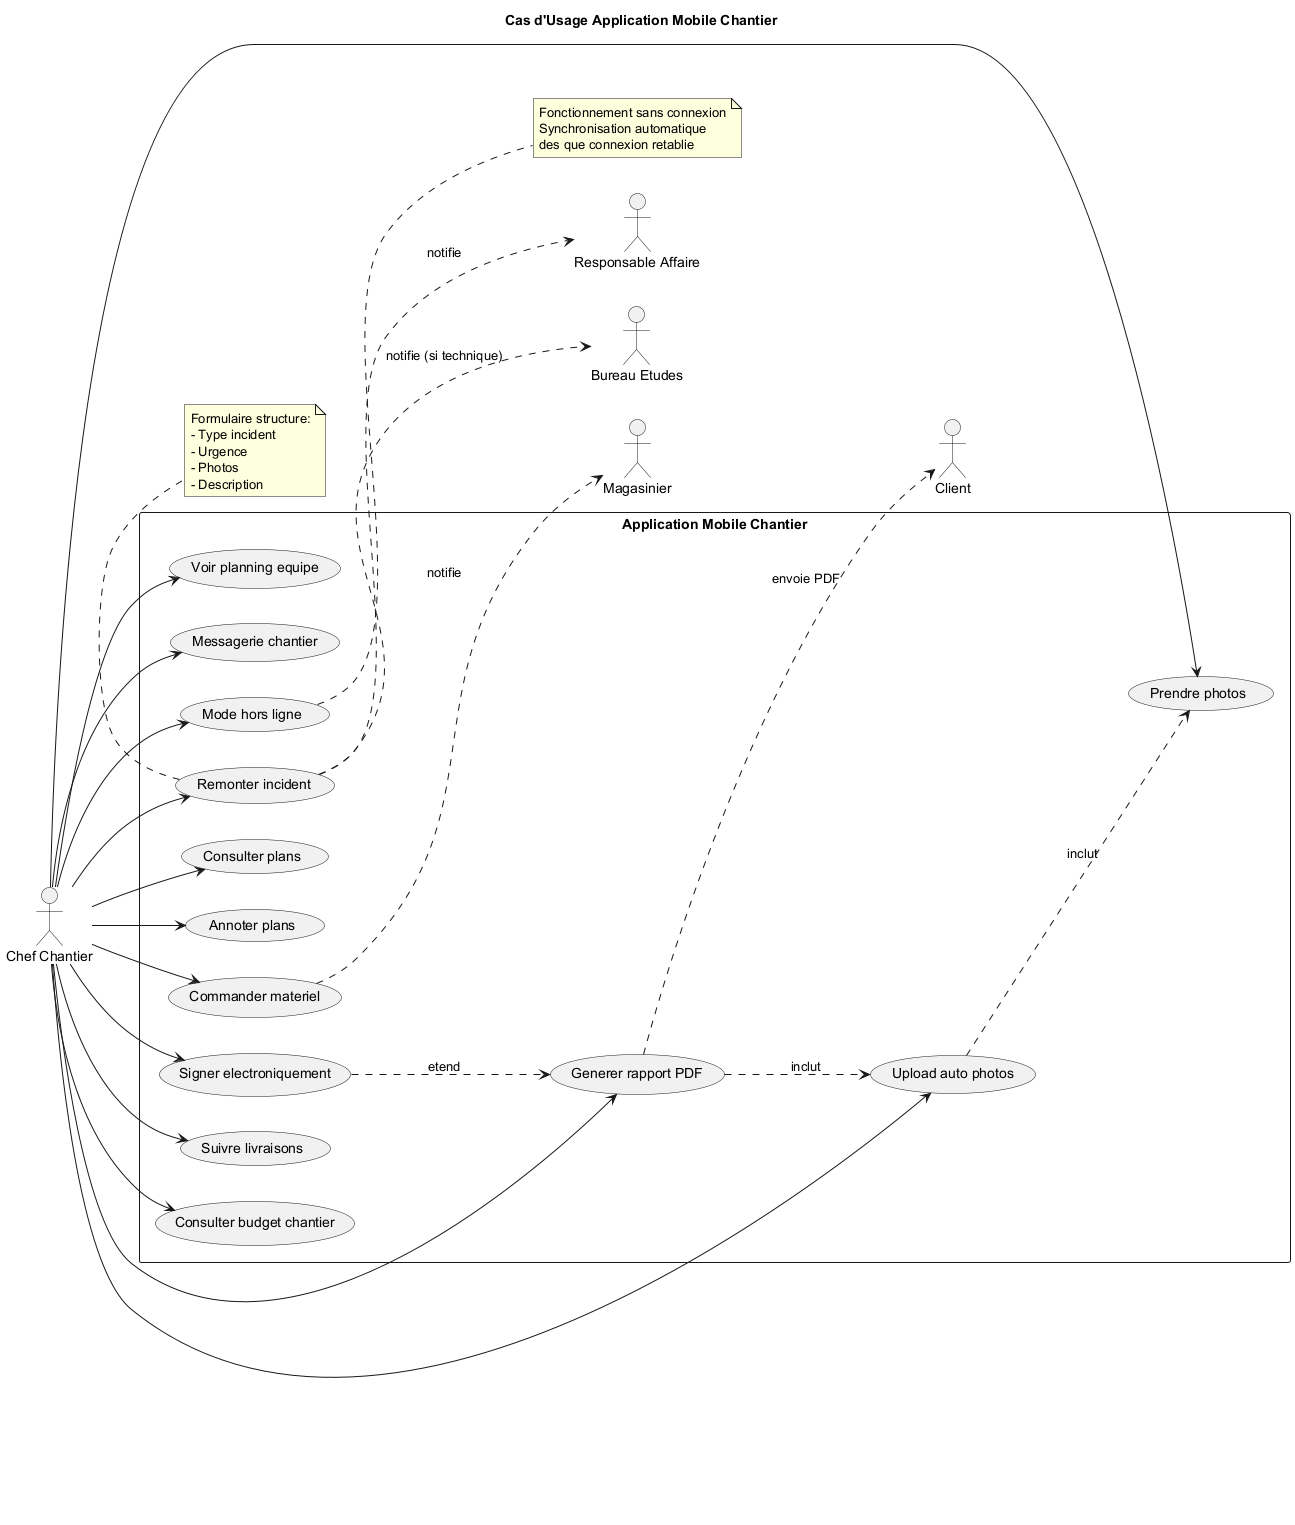

The diagram above was rendered by PlantUML. Its source (embedded in the PNG):
@startuml UseCase_Application_Mobile

title Cas d'Usage Application Mobile Chantier

left to right direction

actor "Chef Chantier" as Chef
actor "Responsable Affaire" as RA
actor "Bureau Etudes" as BE
actor "Magasinier" as Mag
actor "Client" as Client

rectangle "Application Mobile Chantier" {

  usecase "Consulter plans" as UC1
  usecase "Annoter plans" as UC2
  usecase "Prendre photos" as UC3
  usecase "Upload auto photos" as UC4
  usecase "Generer rapport PDF" as UC5
  usecase "Signer electroniquement" as UC6
  usecase "Remonter incident" as UC7
  usecase "Commander materiel" as UC8
  usecase "Suivre livraisons" as UC9
  usecase "Consulter budget chantier" as UC10
  usecase "Voir planning equipe" as UC11
  usecase "Messagerie chantier" as UC12
  usecase "Mode hors ligne" as UC13
}

Chef --> UC1
Chef --> UC2
Chef --> UC3
Chef --> UC4
Chef --> UC5
Chef --> UC6
Chef --> UC7
Chef --> UC8
Chef --> UC9
Chef --> UC10
Chef --> UC11
Chef --> UC12
Chef --> UC13

UC7 ..> RA : notifie
UC7 ..> BE : notifie (si technique)
UC8 ..> Mag : notifie
UC5 ..> Client : envoie PDF

UC4 ..> UC3 : inclut
UC5 ..> UC4 : inclut
UC6 ..> UC5 : etend

note right of UC13
  Fonctionnement sans connexion
  Synchronisation automatique
  des que connexion retablie
end note

note bottom of UC7
  Formulaire structure:
  - Type incident
  - Urgence
  - Photos
  - Description
end note

@enduml